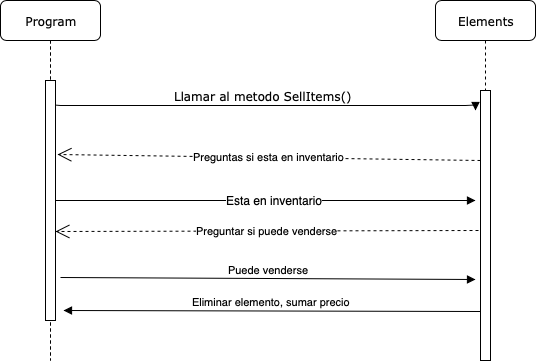

The diagram above was exported from draw.io. Its source (the exported page's mxGraphModel, read from the mxfile embedded in the PNG):
<mxGraphModel dx="1398" dy="814" grid="1" gridSize="10" guides="1" tooltips="1" connect="1" arrows="1" fold="1" page="1" pageScale="1" pageWidth="1100" pageHeight="850" background="#ffffff" math="0" shadow="0">
  <root>
    <mxCell id="0" />
    <mxCell id="1" parent="0" />
    <mxCell id="7baba1c4bc27f4b0-4" value="Elements" style="shape=umlLifeline;perimeter=lifelinePerimeter;whiteSpace=wrap;html=1;container=1;collapsible=0;recursiveResize=0;outlineConnect=0;rounded=1;shadow=0;comic=0;labelBackgroundColor=none;strokeColor=#000000;strokeWidth=1;fillColor=#FFFFFF;fontFamily=Verdana;fontSize=12;fontColor=#000000;align=center;" parent="1" vertex="1">
      <mxGeometry x="540" y="80" width="100" height="360" as="geometry" />
    </mxCell>
    <mxCell id="7baba1c4bc27f4b0-16" value="" style="html=1;points=[];perimeter=orthogonalPerimeter;rounded=0;shadow=0;comic=0;labelBackgroundColor=none;strokeColor=#000000;strokeWidth=1;fillColor=#FFFFFF;fontFamily=Verdana;fontSize=12;fontColor=#000000;align=center;" parent="1" vertex="1">
      <mxGeometry x="585" y="170" width="10" height="270" as="geometry" />
    </mxCell>
    <mxCell id="7baba1c4bc27f4b0-11" value="Llamar al metodo SellItems()" style="html=1;verticalAlign=bottom;endArrow=block;labelBackgroundColor=none;fontFamily=Verdana;fontSize=12;edgeStyle=elbowEdgeStyle;elbow=vertical;" parent="1" edge="1">
      <mxGeometry relative="1" as="geometry">
        <mxPoint x="155" y="180" as="sourcePoint" />
        <mxPoint x="580" y="190" as="targetPoint" />
      </mxGeometry>
    </mxCell>
    <mxCell id="xIz9C9UGNozbNTZtUpDI-67" value="Program" style="shape=umlLifeline;perimeter=lifelinePerimeter;whiteSpace=wrap;html=1;container=1;collapsible=0;recursiveResize=0;outlineConnect=0;rounded=1;shadow=0;comic=0;labelBackgroundColor=none;strokeColor=#000000;strokeWidth=1;fillColor=#FFFFFF;fontFamily=Verdana;fontSize=12;fontColor=#000000;align=center;" parent="1" vertex="1">
      <mxGeometry x="105" y="80" width="100" height="360" as="geometry" />
    </mxCell>
    <mxCell id="xIz9C9UGNozbNTZtUpDI-70" value="" style="html=1;points=[];perimeter=orthogonalPerimeter;rounded=0;shadow=0;comic=0;labelBackgroundColor=none;strokeColor=#000000;strokeWidth=1;fillColor=#FFFFFF;fontFamily=Verdana;fontSize=12;fontColor=#000000;align=center;" parent="xIz9C9UGNozbNTZtUpDI-67" vertex="1">
      <mxGeometry x="45" y="80" width="10" height="240" as="geometry" />
    </mxCell>
    <mxCell id="QIkdbR2_KwSjJb8djZ28-5" value="" style="html=1;verticalAlign=bottom;endArrow=block;" parent="1" edge="1">
      <mxGeometry width="80" relative="1" as="geometry">
        <mxPoint x="160" y="280" as="sourcePoint" />
        <mxPoint x="580" y="280" as="targetPoint" />
      </mxGeometry>
    </mxCell>
    <mxCell id="QIkdbR2_KwSjJb8djZ28-26" value="Esta en inventario" style="text;html=1;resizable=0;points=[];align=center;verticalAlign=middle;labelBackgroundColor=#ffffff;" parent="QIkdbR2_KwSjJb8djZ28-5" vertex="1" connectable="0">
      <mxGeometry x="0.0381" y="1" relative="1" as="geometry">
        <mxPoint as="offset" />
      </mxGeometry>
    </mxCell>
    <mxCell id="QIkdbR2_KwSjJb8djZ28-19" value="Puede venderse" style="html=1;verticalAlign=bottom;endArrow=block;exitX=1.5;exitY=0.822;exitDx=0;exitDy=0;exitPerimeter=0;" parent="1" source="xIz9C9UGNozbNTZtUpDI-70" edge="1">
      <mxGeometry width="80" relative="1" as="geometry">
        <mxPoint x="580" y="360" as="sourcePoint" />
        <mxPoint x="580" y="359" as="targetPoint" />
      </mxGeometry>
    </mxCell>
    <mxCell id="QIkdbR2_KwSjJb8djZ28-23" value="Eliminar elemento, sumar precio" style="html=1;verticalAlign=bottom;endArrow=block;entryX=1.3;entryY=0.822;entryDx=0;entryDy=0;entryPerimeter=0;" parent="1" edge="1">
      <mxGeometry width="80" relative="1" as="geometry">
        <mxPoint x="585" y="391" as="sourcePoint" />
        <mxPoint x="168" y="390" as="targetPoint" />
      </mxGeometry>
    </mxCell>
    <mxCell id="QIkdbR2_KwSjJb8djZ28-25" value="Preguntas si esta en inventario" style="endArrow=open;endSize=12;dashed=1;html=1;entryX=1.2;entryY=0.309;entryDx=0;entryDy=0;entryPerimeter=0;" parent="1" target="xIz9C9UGNozbNTZtUpDI-70" edge="1">
      <mxGeometry width="160" relative="1" as="geometry">
        <mxPoint x="585" y="240" as="sourcePoint" />
        <mxPoint x="445" y="240" as="targetPoint" />
      </mxGeometry>
    </mxCell>
    <mxCell id="QIkdbR2_KwSjJb8djZ28-27" value="Preguntar si puede venderse" style="endArrow=open;endSize=12;dashed=1;html=1;entryX=1.2;entryY=0.309;entryDx=0;entryDy=0;entryPerimeter=0;" parent="1" edge="1">
      <mxGeometry width="160" relative="1" as="geometry">
        <mxPoint x="583" y="310" as="sourcePoint" />
        <mxPoint x="160" y="311" as="targetPoint" />
      </mxGeometry>
    </mxCell>
  </root>
</mxGraphModel>